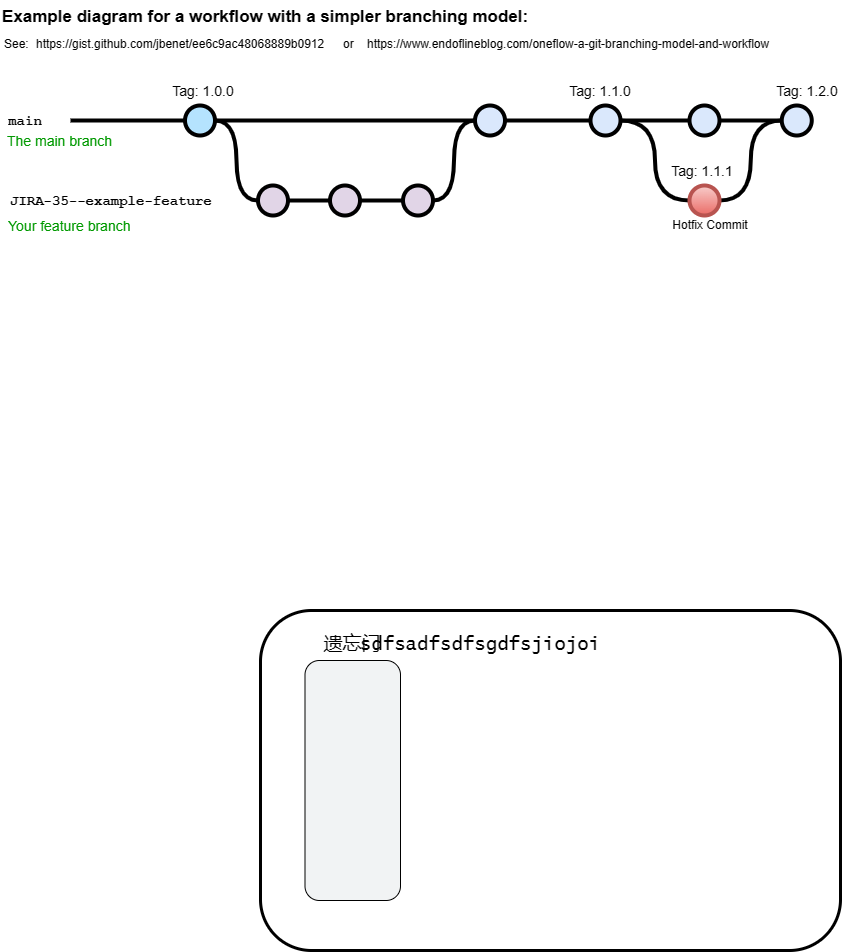

The diagram above was exported from draw.io. Its source (the exported page's mxGraphModel, read from the mxfile embedded in the PNG):
<mxGraphModel dx="1108" dy="724" grid="1" gridSize="10" guides="1" tooltips="1" connect="1" arrows="1" fold="1" page="1" pageScale="1" pageWidth="1100" pageHeight="850" math="0" shadow="0">
  <root>
    <mxCell id="0" />
    <mxCell id="1" parent="0" />
    <UserObject label="Example diagram for a workflow with a simpler branching model:" link="https://nvie.com/posts/a-successful-git-branching-model/" id="9hBKPDzoitwpIBdzFDQ7-6">
      <mxCell style="text;whiteSpace=wrap;html=1;fontStyle=1;fontSize=17;" parent="1" vertex="1">
        <mxGeometry x="90" y="60" width="542.25" height="30" as="geometry" />
      </mxCell>
    </UserObject>
    <UserObject label="&lt;a href=&quot;https://gist.github.com/jbenet/ee6c9ac48068889b0912&quot;&gt;https://gist.github.com/jbenet/ee6c9ac48068889b0912&lt;/a&gt;" link="https://gist.github.com/jbenet/ee6c9ac48068889b0912" id="9hBKPDzoitwpIBdzFDQ7-8">
      <mxCell style="text;whiteSpace=wrap;html=1;" parent="1" vertex="1">
        <mxGeometry x="124.25" y="90" width="298" height="20" as="geometry" />
      </mxCell>
    </UserObject>
    <UserObject label="See:" link="https://nvie.com/posts/a-successful-git-branching-model/" id="9hBKPDzoitwpIBdzFDQ7-10">
      <mxCell style="text;whiteSpace=wrap;html=1;" parent="1" vertex="1">
        <mxGeometry x="91.5" y="90" width="32.75" height="20" as="geometry" />
      </mxCell>
    </UserObject>
    <mxCell id="9hBKPDzoitwpIBdzFDQ7-23" value="" style="edgeStyle=orthogonalEdgeStyle;rounded=0;html=1;jettySize=auto;orthogonalLoop=1;plain-blue;endArrow=none;endFill=0;strokeWidth=4;strokeColor=#000000;" parent="1" source="9hBKPDzoitwpIBdzFDQ7-25" target="9hBKPDzoitwpIBdzFDQ7-26" edge="1">
      <mxGeometry x="304.5" y="180" as="geometry" />
    </mxCell>
    <mxCell id="9hBKPDzoitwpIBdzFDQ7-24" style="edgeStyle=orthogonalEdgeStyle;curved=1;rounded=0;html=1;exitX=1;exitY=0.5;exitPerimeter=0;entryX=0;entryY=0.5;entryPerimeter=0;endArrow=none;endFill=0;jettySize=auto;orthogonalLoop=1;strokeWidth=4;fontSize=15;" parent="1" source="9hBKPDzoitwpIBdzFDQ7-25" target="9hBKPDzoitwpIBdzFDQ7-30" edge="1">
      <mxGeometry relative="1" as="geometry" />
    </mxCell>
    <mxCell id="9hBKPDzoitwpIBdzFDQ7-25" value="" style="verticalLabelPosition=bottom;verticalAlign=top;html=1;strokeWidth=4;shape=mxgraph.flowchart.on-page_reference;plain-blue;gradientColor=none;fillColor=#B5E3Fe;strokeColor=#000000;" parent="1" vertex="1">
      <mxGeometry x="274.5" y="165" width="30" height="30" as="geometry" />
    </mxCell>
    <mxCell id="9hBKPDzoitwpIBdzFDQ7-41" value="" style="edgeStyle=orthogonalEdgeStyle;curved=1;rounded=0;orthogonalLoop=1;jettySize=auto;html=1;endArrow=none;endFill=0;strokeWidth=4;fontFamily=Courier New;fontSize=16;" parent="1" source="9hBKPDzoitwpIBdzFDQ7-26" target="9hBKPDzoitwpIBdzFDQ7-40" edge="1">
      <mxGeometry relative="1" as="geometry" />
    </mxCell>
    <mxCell id="9hBKPDzoitwpIBdzFDQ7-26" value="" style="verticalLabelPosition=bottom;verticalAlign=top;html=1;strokeWidth=4;shape=mxgraph.flowchart.on-page_reference;plain-blue;gradientColor=none;strokeColor=#000000;" parent="1" vertex="1">
      <mxGeometry x="564.5" y="165" width="30" height="30" as="geometry" />
    </mxCell>
    <mxCell id="9hBKPDzoitwpIBdzFDQ7-43" value="" style="edgeStyle=orthogonalEdgeStyle;curved=1;rounded=0;orthogonalLoop=1;jettySize=auto;html=1;endArrow=none;endFill=0;strokeWidth=4;fontFamily=Courier New;fontSize=16;" parent="1" source="9hBKPDzoitwpIBdzFDQ7-40" target="9hBKPDzoitwpIBdzFDQ7-42" edge="1">
      <mxGeometry relative="1" as="geometry" />
    </mxCell>
    <mxCell id="9hBKPDzoitwpIBdzFDQ7-52" value="" style="edgeStyle=orthogonalEdgeStyle;curved=1;rounded=0;orthogonalLoop=1;jettySize=auto;html=1;endArrow=none;endFill=0;strokeWidth=4;fontFamily=Courier New;fontSize=16;entryX=0;entryY=0.5;entryDx=0;entryDy=0;entryPerimeter=0;" parent="1" source="9hBKPDzoitwpIBdzFDQ7-40" target="9hBKPDzoitwpIBdzFDQ7-50" edge="1">
      <mxGeometry relative="1" as="geometry">
        <mxPoint x="689.5" y="275" as="targetPoint" />
      </mxGeometry>
    </mxCell>
    <mxCell id="9hBKPDzoitwpIBdzFDQ7-40" value="" style="verticalLabelPosition=bottom;verticalAlign=top;html=1;strokeWidth=4;shape=mxgraph.flowchart.on-page_reference;plain-blue;gradientColor=none;strokeColor=#000000;" parent="1" vertex="1">
      <mxGeometry x="680" y="165" width="30" height="30" as="geometry" />
    </mxCell>
    <mxCell id="9hBKPDzoitwpIBdzFDQ7-56" value="" style="edgeStyle=orthogonalEdgeStyle;curved=1;rounded=0;orthogonalLoop=1;jettySize=auto;html=1;endArrow=none;endFill=0;strokeWidth=4;fontFamily=Courier New;fontSize=16;" parent="1" source="9hBKPDzoitwpIBdzFDQ7-42" target="9hBKPDzoitwpIBdzFDQ7-55" edge="1">
      <mxGeometry relative="1" as="geometry" />
    </mxCell>
    <mxCell id="9hBKPDzoitwpIBdzFDQ7-42" value="" style="verticalLabelPosition=bottom;verticalAlign=top;html=1;strokeWidth=4;shape=mxgraph.flowchart.on-page_reference;plain-blue;gradientColor=none;strokeColor=#000000;" parent="1" vertex="1">
      <mxGeometry x="779" y="165" width="30" height="30" as="geometry" />
    </mxCell>
    <mxCell id="9hBKPDzoitwpIBdzFDQ7-55" value="" style="verticalLabelPosition=bottom;verticalAlign=top;html=1;strokeWidth=4;shape=mxgraph.flowchart.on-page_reference;plain-blue;gradientColor=none;strokeColor=#000000;" parent="1" vertex="1">
      <mxGeometry x="871.25" y="165" width="30" height="30" as="geometry" />
    </mxCell>
    <mxCell id="9hBKPDzoitwpIBdzFDQ7-27" value="" style="edgeStyle=orthogonalEdgeStyle;rounded=0;html=1;jettySize=auto;orthogonalLoop=1;strokeWidth=4;endArrow=none;endFill=0;" parent="1" target="9hBKPDzoitwpIBdzFDQ7-25" edge="1">
      <mxGeometry x="204.5" y="180" as="geometry">
        <mxPoint x="160" y="180" as="sourcePoint" />
      </mxGeometry>
    </mxCell>
    <mxCell id="9hBKPDzoitwpIBdzFDQ7-28" value="main" style="text;html=1;strokeColor=none;fillColor=none;align=center;verticalAlign=middle;whiteSpace=wrap;overflow=hidden;fontSize=14;fontStyle=1;fontFamily=Courier New;" parent="1" vertex="1">
      <mxGeometry x="90" y="170" width="50" height="20" as="geometry" />
    </mxCell>
    <mxCell id="9hBKPDzoitwpIBdzFDQ7-29" style="edgeStyle=orthogonalEdgeStyle;curved=1;rounded=0;html=1;exitX=1;exitY=0.5;exitPerimeter=0;entryX=0;entryY=0.5;entryPerimeter=0;endArrow=none;endFill=0;jettySize=auto;orthogonalLoop=1;strokeWidth=4;fontSize=15;" parent="1" source="9hBKPDzoitwpIBdzFDQ7-30" target="9hBKPDzoitwpIBdzFDQ7-32" edge="1">
      <mxGeometry relative="1" as="geometry" />
    </mxCell>
    <mxCell id="9hBKPDzoitwpIBdzFDQ7-30" value="" style="verticalLabelPosition=bottom;verticalAlign=top;html=1;strokeWidth=4;shape=mxgraph.flowchart.on-page_reference;plain-purple;gradientColor=none;strokeColor=#000000;" parent="1" vertex="1">
      <mxGeometry x="347.5" y="245" width="30" height="30" as="geometry" />
    </mxCell>
    <mxCell id="9hBKPDzoitwpIBdzFDQ7-31" style="edgeStyle=orthogonalEdgeStyle;curved=1;rounded=0;html=1;exitX=1;exitY=0.5;exitPerimeter=0;entryX=0;entryY=0.5;entryPerimeter=0;endArrow=none;endFill=0;jettySize=auto;orthogonalLoop=1;strokeWidth=4;fontSize=15;" parent="1" source="9hBKPDzoitwpIBdzFDQ7-32" target="9hBKPDzoitwpIBdzFDQ7-34" edge="1">
      <mxGeometry relative="1" as="geometry" />
    </mxCell>
    <mxCell id="9hBKPDzoitwpIBdzFDQ7-32" value="" style="verticalLabelPosition=bottom;verticalAlign=top;html=1;strokeWidth=4;shape=mxgraph.flowchart.on-page_reference;plain-purple;gradientColor=none;strokeColor=#000000;" parent="1" vertex="1">
      <mxGeometry x="419.5" y="245" width="30" height="30" as="geometry" />
    </mxCell>
    <mxCell id="9hBKPDzoitwpIBdzFDQ7-33" style="edgeStyle=orthogonalEdgeStyle;curved=1;rounded=0;html=1;exitX=1;exitY=0.5;exitPerimeter=0;entryX=0;entryY=0.5;entryPerimeter=0;endArrow=none;endFill=0;jettySize=auto;orthogonalLoop=1;strokeWidth=4;fontSize=15;" parent="1" source="9hBKPDzoitwpIBdzFDQ7-34" target="9hBKPDzoitwpIBdzFDQ7-26" edge="1">
      <mxGeometry relative="1" as="geometry" />
    </mxCell>
    <mxCell id="9hBKPDzoitwpIBdzFDQ7-34" value="" style="verticalLabelPosition=bottom;verticalAlign=top;html=1;strokeWidth=4;shape=mxgraph.flowchart.on-page_reference;plain-purple;gradientColor=none;strokeColor=#000000;" parent="1" vertex="1">
      <mxGeometry x="492.5" y="245" width="30" height="30" as="geometry" />
    </mxCell>
    <mxCell id="9hBKPDzoitwpIBdzFDQ7-35" value="JIRA-35--example-feature" style="text;html=1;strokeColor=none;fillColor=none;align=left;verticalAlign=middle;whiteSpace=wrap;overflow=hidden;fontSize=14;fontStyle=1;fontFamily=Courier New;" parent="1" vertex="1">
      <mxGeometry x="97.5" y="250" width="240" height="20" as="geometry" />
    </mxCell>
    <mxCell id="9hBKPDzoitwpIBdzFDQ7-37" value="The main branch&lt;br&gt;" style="text;html=1;strokeColor=none;fillColor=none;align=left;verticalAlign=middle;whiteSpace=wrap;overflow=hidden;fontSize=14;fontStyle=0;fontColor=#009900;" parent="1" vertex="1">
      <mxGeometry x="95.25" y="190" width="132.25" height="20" as="geometry" />
    </mxCell>
    <mxCell id="9hBKPDzoitwpIBdzFDQ7-38" value="Your feature branch" style="text;html=1;strokeColor=none;fillColor=none;align=left;verticalAlign=middle;whiteSpace=wrap;overflow=hidden;fontSize=14;fontStyle=0;fontColor=#009900;" parent="1" vertex="1">
      <mxGeometry x="96.25" y="275" width="202.25" height="20" as="geometry" />
    </mxCell>
    <mxCell id="9hBKPDzoitwpIBdzFDQ7-39" value="Tag: 1.0.0" style="text;html=1;strokeColor=none;fillColor=none;align=center;verticalAlign=middle;whiteSpace=wrap;overflow=hidden;fontSize=14;" parent="1" vertex="1">
      <mxGeometry x="258.38" y="140" width="70" height="20" as="geometry" />
    </mxCell>
    <mxCell id="9hBKPDzoitwpIBdzFDQ7-44" value="Tag: 1.1.0" style="text;html=1;strokeColor=none;fillColor=none;align=center;verticalAlign=middle;whiteSpace=wrap;overflow=hidden;fontSize=14;" parent="1" vertex="1">
      <mxGeometry x="654.5" y="140" width="70" height="20" as="geometry" />
    </mxCell>
    <UserObject label="&lt;a href=&quot;https://www.endoflineblog.com/oneflow-a-git-branching-model-and-workflow&quot;&gt;https://www.endoflineblog.com/oneflow-a-git-branching-model-and-workflow&lt;/a&gt;" link="https://www.endoflineblog.com/oneflow-a-git-branching-model-and-workflow" id="9hBKPDzoitwpIBdzFDQ7-45">
      <mxCell style="text;whiteSpace=wrap;html=1;" parent="1" vertex="1">
        <mxGeometry x="454.5" y="90" width="413.75" height="20" as="geometry" />
      </mxCell>
    </UserObject>
    <UserObject label="or" link="https://nvie.com/posts/a-successful-git-branching-model/" id="9hBKPDzoitwpIBdzFDQ7-46">
      <mxCell style="text;whiteSpace=wrap;html=1;" parent="1" vertex="1">
        <mxGeometry x="430.62" y="90" width="11.63" height="20" as="geometry" />
      </mxCell>
    </UserObject>
    <mxCell id="9hBKPDzoitwpIBdzFDQ7-54" value="" style="edgeStyle=orthogonalEdgeStyle;curved=1;rounded=0;orthogonalLoop=1;jettySize=auto;html=1;endArrow=none;endFill=0;strokeWidth=4;fontFamily=Courier New;fontSize=16;entryX=0;entryY=0.5;entryDx=0;entryDy=0;entryPerimeter=0;" parent="1" source="9hBKPDzoitwpIBdzFDQ7-50" target="9hBKPDzoitwpIBdzFDQ7-55" edge="1">
      <mxGeometry relative="1" as="geometry">
        <mxPoint x="902.25" y="260" as="targetPoint" />
      </mxGeometry>
    </mxCell>
    <mxCell id="9hBKPDzoitwpIBdzFDQ7-50" value="" style="verticalLabelPosition=bottom;verticalAlign=top;html=1;strokeWidth=4;shape=mxgraph.flowchart.on-page_reference;plain-blue;gradientColor=#EA6B66;strokeColor=#B85450;fillColor=#F8CECC;" parent="1" vertex="1">
      <mxGeometry x="779" y="245" width="30" height="30" as="geometry" />
    </mxCell>
    <mxCell id="9hBKPDzoitwpIBdzFDQ7-58" value="Hotfix Commit" style="text;html=1;strokeColor=none;fillColor=none;align=center;verticalAlign=middle;whiteSpace=wrap;overflow=hidden;" parent="1" vertex="1">
      <mxGeometry x="759.5" y="270" width="80" height="30" as="geometry" />
    </mxCell>
    <mxCell id="9hBKPDzoitwpIBdzFDQ7-59" value="Tag: 1.1.1" style="text;html=1;strokeColor=none;fillColor=none;align=center;verticalAlign=middle;whiteSpace=wrap;overflow=hidden;fontSize=14;" parent="1" vertex="1">
      <mxGeometry x="756.75" y="220" width="70" height="20" as="geometry" />
    </mxCell>
    <mxCell id="9hBKPDzoitwpIBdzFDQ7-60" value="Tag: 1.2.0" style="text;html=1;strokeColor=none;fillColor=none;align=center;verticalAlign=middle;whiteSpace=wrap;overflow=hidden;fontSize=14;" parent="1" vertex="1">
      <mxGeometry x="862.25" y="140" width="70" height="20" as="geometry" />
    </mxCell>
    <mxCell id="aOihZAwhixkeeGiUbMlJ-2" value="" style="rounded=1;whiteSpace=wrap;html=1;strokeWidth=3;" vertex="1" parent="1">
      <mxGeometry x="350" y="670" width="580" height="340" as="geometry" />
    </mxCell>
    <mxCell id="aOihZAwhixkeeGiUbMlJ-3" value="" style="rounded=1;whiteSpace=wrap;html=1;fillColor=#f1f3f4;" vertex="1" parent="1">
      <mxGeometry x="394.5" y="720" width="95.5" height="240" as="geometry" />
    </mxCell>
    <mxCell id="aOihZAwhixkeeGiUbMlJ-4" value="&lt;p&gt;&lt;font face=&quot;Lucida Console&quot; style=&quot;font-size: 19px;&quot;&gt;遗忘门&lt;/font&gt;&lt;/p&gt;" style="text;html=1;strokeColor=none;fillColor=none;align=center;verticalAlign=middle;whiteSpace=wrap;rounded=0;" vertex="1" parent="1">
      <mxGeometry x="412.25" y="690" width="60" height="30" as="geometry" />
    </mxCell>
    <mxCell id="aOihZAwhixkeeGiUbMlJ-5" value="&lt;p&gt;&lt;font face=&quot;Lucida Console&quot;&gt;&lt;span style=&quot;font-size: 19px;&quot;&gt;sdfsadfsdfsgdfsjiojoi&lt;/span&gt;&lt;/font&gt;&lt;/p&gt;" style="text;html=1;strokeColor=none;fillColor=none;align=center;verticalAlign=middle;whiteSpace=wrap;rounded=0;" vertex="1" parent="1">
      <mxGeometry x="540" y="690" width="60" height="30" as="geometry" />
    </mxCell>
  </root>
</mxGraphModel>